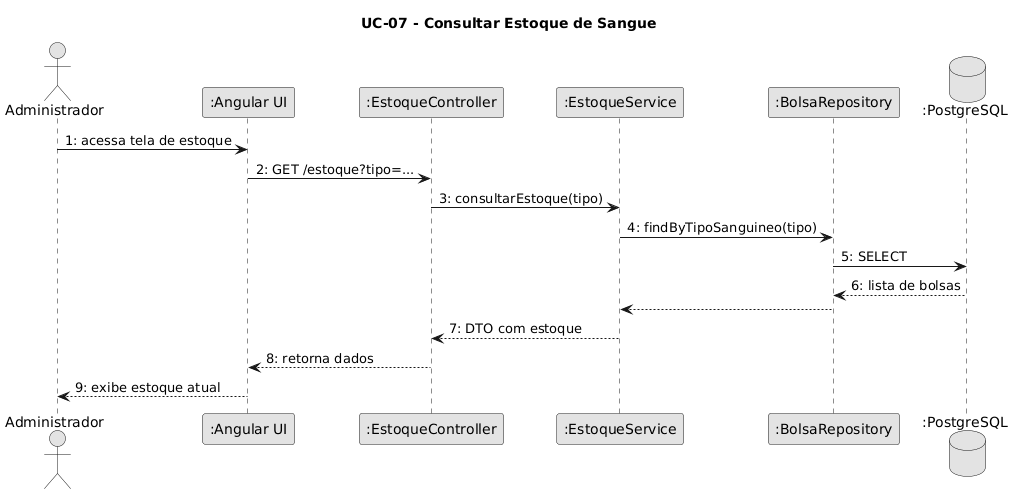

The diagram above was rendered by PlantUML. Its source (embedded in the PNG):
@startuml
skinparam monochrome true
title UC-07 - Consultar Estoque de Sangue

actor Administrador
participant ":Angular UI" as UI
participant ":EstoqueController" as Ctrl
participant ":EstoqueService" as Serv
participant ":BolsaRepository" as Repo
database ":PostgreSQL" as DB

Administrador -> UI : 1: acessa tela de estoque
UI -> Ctrl : 2: GET /estoque?tipo=...
Ctrl -> Serv : 3: consultarEstoque(tipo)
Serv -> Repo : 4: findByTipoSanguineo(tipo)
Repo -> DB : 5: SELECT
DB --> Repo : 6: lista de bolsas
Repo --> Serv
Serv --> Ctrl : 7: DTO com estoque
Ctrl --> UI : 8: retorna dados
UI --> Administrador : 9: exibe estoque atual
@enduml